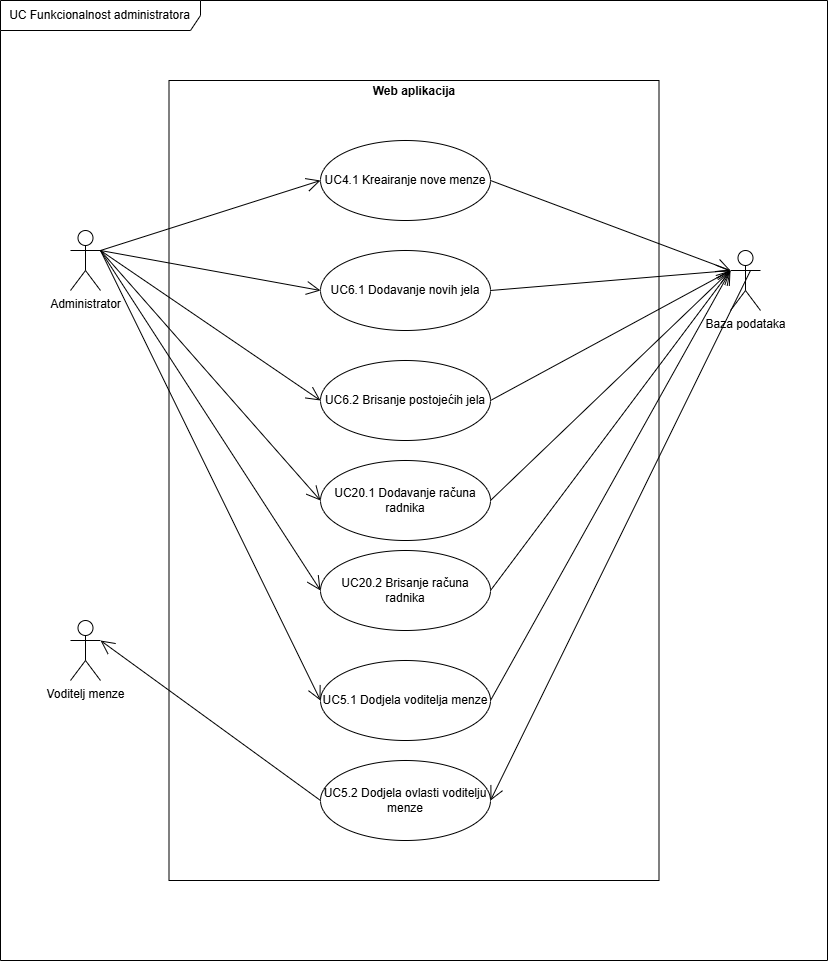

The diagram above was exported from draw.io. Its source (the exported page's mxGraphModel, read from the mxfile embedded in the PNG):
<mxGraphModel dx="1832" dy="1065" grid="1" gridSize="10" guides="1" tooltips="1" connect="1" arrows="1" fold="1" page="1" pageScale="1" pageWidth="4000" pageHeight="2000" background="#ffffff" math="0" shadow="0">
  <root>
    <mxCell id="0" />
    <mxCell id="1" parent="0" />
    <mxCell id="_orCW0m3KLlBh0WhQdo--2" value="UC Funkcionalnost administratora" style="shape=umlFrame;whiteSpace=wrap;html=1;pointerEvents=0;width=200;height=30;" parent="1" vertex="1">
      <mxGeometry width="827" height="960" as="geometry" />
    </mxCell>
    <mxCell id="_orCW0m3KLlBh0WhQdo--3" value="&lt;p style=&quot;margin:0px;margin-top:4px;text-align:center;&quot;&gt;&lt;/p&gt;&lt;div style=&quot;text-align: center; height: 2px;&quot;&gt;&lt;b&gt;Web aplikacija&lt;/b&gt;&lt;/div&gt;" style="verticalAlign=top;align=left;overflow=fill;html=1;whiteSpace=wrap;labelBackgroundColor=none;" parent="1" vertex="1">
      <mxGeometry x="168.5" y="80" width="490" height="800" as="geometry" />
    </mxCell>
    <mxCell id="_orCW0m3KLlBh0WhQdo--4" value="Administrator" style="shape=umlActor;verticalLabelPosition=bottom;verticalAlign=top;html=1;" parent="1" vertex="1">
      <mxGeometry x="70" y="230" width="30" height="60" as="geometry" />
    </mxCell>
    <mxCell id="_orCW0m3KLlBh0WhQdo--5" value="Baza podataka" style="shape=umlActor;verticalLabelPosition=bottom;verticalAlign=top;html=1;labelBackgroundColor=none;" parent="1" vertex="1">
      <mxGeometry x="730" y="250" width="30" height="60" as="geometry" />
    </mxCell>
    <mxCell id="_orCW0m3KLlBh0WhQdo--6" value="UC4.1 Kreairanje nove menze" style="ellipse;whiteSpace=wrap;html=1;" parent="1" vertex="1">
      <mxGeometry x="320" y="140" width="170" height="80" as="geometry" />
    </mxCell>
    <mxCell id="_orCW0m3KLlBh0WhQdo--7" value="" style="endArrow=open;endFill=1;endSize=12;html=1;rounded=0;entryX=0;entryY=0.5;entryDx=0;entryDy=0;exitX=1;exitY=0.3333333333333333;exitDx=0;exitDy=0;exitPerimeter=0;" parent="1" source="_orCW0m3KLlBh0WhQdo--4" target="_orCW0m3KLlBh0WhQdo--6" edge="1">
      <mxGeometry width="160" relative="1" as="geometry">
        <mxPoint x="110" y="310" as="sourcePoint" />
        <mxPoint x="270" y="310" as="targetPoint" />
      </mxGeometry>
    </mxCell>
    <mxCell id="_orCW0m3KLlBh0WhQdo--8" value="" style="endArrow=open;endFill=1;endSize=12;html=1;rounded=0;entryX=0;entryY=0.3333333333333333;entryDx=0;entryDy=0;entryPerimeter=0;exitX=1;exitY=0.5;exitDx=0;exitDy=0;" parent="1" source="_orCW0m3KLlBh0WhQdo--6" target="_orCW0m3KLlBh0WhQdo--5" edge="1">
      <mxGeometry width="160" relative="1" as="geometry">
        <mxPoint x="490" y="179.41" as="sourcePoint" />
        <mxPoint x="650" y="179.41" as="targetPoint" />
      </mxGeometry>
    </mxCell>
    <mxCell id="_orCW0m3KLlBh0WhQdo--9" value="UC5.1 Dodjela voditelja menze" style="ellipse;whiteSpace=wrap;html=1;" parent="1" vertex="1">
      <mxGeometry x="320" y="660" width="170" height="80" as="geometry" />
    </mxCell>
    <mxCell id="_orCW0m3KLlBh0WhQdo--10" value="" style="endArrow=open;endFill=1;endSize=12;html=1;rounded=0;entryX=0;entryY=0.5;entryDx=0;entryDy=0;" parent="1" target="_orCW0m3KLlBh0WhQdo--9" edge="1">
      <mxGeometry width="160" relative="1" as="geometry">
        <mxPoint x="100" y="250" as="sourcePoint" />
        <mxPoint x="270" y="310" as="targetPoint" />
      </mxGeometry>
    </mxCell>
    <mxCell id="_orCW0m3KLlBh0WhQdo--11" value="" style="endArrow=open;endFill=1;endSize=12;html=1;rounded=0;exitX=1;exitY=0.5;exitDx=0;exitDy=0;" parent="1" source="_orCW0m3KLlBh0WhQdo--9" edge="1">
      <mxGeometry width="160" relative="1" as="geometry">
        <mxPoint x="498.5" y="299.40999999999997" as="sourcePoint" />
        <mxPoint x="730" y="270" as="targetPoint" />
      </mxGeometry>
    </mxCell>
    <mxCell id="_orCW0m3KLlBh0WhQdo--12" value="Voditelj menze" style="shape=umlActor;verticalLabelPosition=bottom;verticalAlign=top;html=1;" parent="1" vertex="1">
      <mxGeometry x="70" y="620" width="30" height="60" as="geometry" />
    </mxCell>
    <mxCell id="_orCW0m3KLlBh0WhQdo--13" value="UC5.2 Dodjela ovlasti voditelju menze" style="ellipse;whiteSpace=wrap;html=1;" parent="1" vertex="1">
      <mxGeometry x="320" y="760" width="170" height="80" as="geometry" />
    </mxCell>
    <mxCell id="_orCW0m3KLlBh0WhQdo--14" value="" style="endArrow=open;endFill=1;endSize=12;html=1;rounded=0;entryX=1;entryY=0.5;entryDx=0;entryDy=0;" parent="1" target="_orCW0m3KLlBh0WhQdo--13" edge="1">
      <mxGeometry width="160" relative="1" as="geometry">
        <mxPoint x="750" y="270" as="sourcePoint" />
        <mxPoint x="910" y="270" as="targetPoint" />
      </mxGeometry>
    </mxCell>
    <mxCell id="_orCW0m3KLlBh0WhQdo--15" value="" style="endArrow=open;endFill=1;endSize=12;html=1;rounded=0;entryX=1;entryY=0.3333333333333333;entryDx=0;entryDy=0;entryPerimeter=0;exitX=0;exitY=0.5;exitDx=0;exitDy=0;" parent="1" source="_orCW0m3KLlBh0WhQdo--13" target="_orCW0m3KLlBh0WhQdo--12" edge="1">
      <mxGeometry width="160" relative="1" as="geometry">
        <mxPoint x="320" y="409.41" as="sourcePoint" />
        <mxPoint x="480" y="409.41" as="targetPoint" />
      </mxGeometry>
    </mxCell>
    <mxCell id="_orCW0m3KLlBh0WhQdo--17" value="UC6.1 Dodavanje novih jela" style="ellipse;whiteSpace=wrap;html=1;" parent="1" vertex="1">
      <mxGeometry x="320" y="250" width="170" height="80" as="geometry" />
    </mxCell>
    <mxCell id="_orCW0m3KLlBh0WhQdo--18" value="" style="endArrow=open;endFill=1;endSize=12;html=1;rounded=0;entryX=0;entryY=0.5;entryDx=0;entryDy=0;" parent="1" target="_orCW0m3KLlBh0WhQdo--17" edge="1">
      <mxGeometry width="160" relative="1" as="geometry">
        <mxPoint x="100" y="250" as="sourcePoint" />
        <mxPoint x="260" y="250" as="targetPoint" />
      </mxGeometry>
    </mxCell>
    <mxCell id="_orCW0m3KLlBh0WhQdo--19" value="" style="endArrow=open;endFill=1;endSize=12;html=1;rounded=0;exitX=1;exitY=0.5;exitDx=0;exitDy=0;" parent="1" source="_orCW0m3KLlBh0WhQdo--17" edge="1">
      <mxGeometry width="160" relative="1" as="geometry">
        <mxPoint x="490" y="429.40999999999997" as="sourcePoint" />
        <mxPoint x="730" y="270" as="targetPoint" />
      </mxGeometry>
    </mxCell>
    <mxCell id="_orCW0m3KLlBh0WhQdo--20" value="UC6.2 Brisanje postojećih jela" style="ellipse;whiteSpace=wrap;html=1;" parent="1" vertex="1">
      <mxGeometry x="320" y="360" width="170" height="80" as="geometry" />
    </mxCell>
    <mxCell id="_orCW0m3KLlBh0WhQdo--21" value="" style="endArrow=open;endFill=1;endSize=12;html=1;rounded=0;entryX=0;entryY=0.5;entryDx=0;entryDy=0;" parent="1" target="_orCW0m3KLlBh0WhQdo--20" edge="1">
      <mxGeometry width="160" relative="1" as="geometry">
        <mxPoint x="100" y="250" as="sourcePoint" />
        <mxPoint x="260" y="250" as="targetPoint" />
      </mxGeometry>
    </mxCell>
    <mxCell id="_orCW0m3KLlBh0WhQdo--22" value="" style="endArrow=open;endFill=1;endSize=12;html=1;rounded=0;exitX=1;exitY=0.5;exitDx=0;exitDy=0;" parent="1" source="_orCW0m3KLlBh0WhQdo--20" edge="1">
      <mxGeometry width="160" relative="1" as="geometry">
        <mxPoint x="470" y="510" as="sourcePoint" />
        <mxPoint x="730" y="270" as="targetPoint" />
      </mxGeometry>
    </mxCell>
    <mxCell id="5QzUwBRY3w1sT0KitbpY-1" value="UC20.1 Dodavanje računa radnika" style="ellipse;whiteSpace=wrap;html=1;" vertex="1" parent="1">
      <mxGeometry x="320" y="460" width="170" height="80" as="geometry" />
    </mxCell>
    <mxCell id="5QzUwBRY3w1sT0KitbpY-2" value="UC20.2 Brisanje računa radnika" style="ellipse;whiteSpace=wrap;html=1;" vertex="1" parent="1">
      <mxGeometry x="320" y="550" width="170" height="80" as="geometry" />
    </mxCell>
    <mxCell id="5QzUwBRY3w1sT0KitbpY-3" value="" style="endArrow=open;endFill=1;endSize=12;html=1;rounded=0;entryX=0;entryY=0.5;entryDx=0;entryDy=0;" edge="1" parent="1" target="5QzUwBRY3w1sT0KitbpY-1">
      <mxGeometry width="160" relative="1" as="geometry">
        <mxPoint x="100" y="250" as="sourcePoint" />
        <mxPoint x="690" y="560" as="targetPoint" />
      </mxGeometry>
    </mxCell>
    <mxCell id="5QzUwBRY3w1sT0KitbpY-4" value="" style="endArrow=open;endFill=1;endSize=12;html=1;rounded=0;exitX=1;exitY=0.5;exitDx=0;exitDy=0;" edge="1" parent="1" source="5QzUwBRY3w1sT0KitbpY-1">
      <mxGeometry width="160" relative="1" as="geometry">
        <mxPoint x="530" y="560" as="sourcePoint" />
        <mxPoint x="730" y="270" as="targetPoint" />
      </mxGeometry>
    </mxCell>
    <mxCell id="5QzUwBRY3w1sT0KitbpY-5" value="" style="endArrow=open;endFill=1;endSize=12;html=1;rounded=0;entryX=0;entryY=0.5;entryDx=0;entryDy=0;" edge="1" parent="1" target="5QzUwBRY3w1sT0KitbpY-2">
      <mxGeometry width="160" relative="1" as="geometry">
        <mxPoint x="100" y="250" as="sourcePoint" />
        <mxPoint x="690" y="560" as="targetPoint" />
      </mxGeometry>
    </mxCell>
    <mxCell id="5QzUwBRY3w1sT0KitbpY-6" value="" style="endArrow=open;endFill=1;endSize=12;html=1;rounded=0;exitX=1;exitY=0.5;exitDx=0;exitDy=0;" edge="1" parent="1" source="5QzUwBRY3w1sT0KitbpY-2">
      <mxGeometry width="160" relative="1" as="geometry">
        <mxPoint x="530" y="560" as="sourcePoint" />
        <mxPoint x="730" y="270" as="targetPoint" />
      </mxGeometry>
    </mxCell>
  </root>
</mxGraphModel>